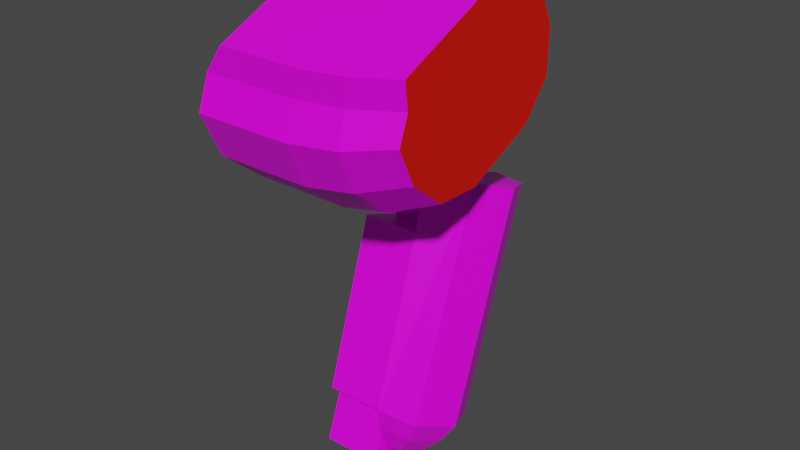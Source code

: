 # Source: mech_arml08.blend  (saved by Blender 2.92.15; exported with 4.5.12 LTS)
import bpy
from mathutils import Matrix  # noqa: F401  (used for matrix-valued properties, if any)

bpy.ops.wm.read_factory_settings(use_empty=True)
scene = bpy.context.scene
scene.name = 'Scene'

# ---- collections
col_arml08 = bpy.data.collections.new('arml08'); scene.collection.children.link(col_arml08)

# ---- images (referenced by path relative to the original .blend; pixels are not part of the script)
import os
ASSET_DIR = os.environ.get("B2B_ASSET_DIR", "")  # directory of the original .blend (textures are referenced by path, not embedded)
HERE = os.path.dirname(os.path.abspath(__file__))  # packed textures are extracted next to this script under _unpacked/

def load_image(name, relpath, width, height, colorspace="sRGB"):
    """Load a texture the original file referenced (path relative to the .blend, or extracted next to this script)."""
    p = next((c for c in (os.path.join(HERE, relpath), os.path.join(ASSET_DIR, relpath)) if relpath and os.path.exists(c)), "")
    if p:
        img = bpy.data.images.load(p, check_existing=True)
        img.name = name
    else:  # same state as the original file: an image datablock whose file is absent (Cycles renders it pink)
        img = bpy.data.images.new(name, width, height)
        img.source = "FILE"
        img.filepath = "//" + (relpath or name)
    img.colorspace_settings.name = colorspace
    return img
img_tex_arml08_png = load_image('tex_arml08.png', 'tex_arml08.png', 1024, 1024, 'sRGB')

# ---- materials (node trees are filled in below, after node groups)
mat_mat_arml = bpy.data.materials.new('mat_arml')
mat_mat_arml.alpha_threshold = 0.0
mat_mat_arml.use_backface_culling = True
mat_mat_arml.use_transparent_shadow = False
mat_mat_arml.line_color = (0.0, 0.0, 0.0, 1.0)
mat_mat_team = bpy.data.materials.new('mat_team')
mat_mat_team.use_backface_culling = True
mat_mat_team.use_transparent_shadow = False

# ---- material node trees
mat_mat_arml.use_nodes = True; mat_mat_arml.node_tree.nodes.clear()
_N = mat_mat_arml.node_tree.nodes; _L = mat_mat_arml.node_tree.links
n0 = _N.new('ShaderNodeOutputMaterial'); n0.name = 'Material Output'; n0.location = (300, 300)
n1 = _N.new('ShaderNodeBsdfPrincipled'); n1.name = 'Principled BSDF'; n1.location = (10, 300)
n1.distribution = 'GGX'
n1.subsurface_method = 'BURLEY'
n1.inputs[2].default_value = 0.4
n1.inputs[3].default_value = 1.45
n1.inputs[27].default_value = (0.0, 0.0, 0.0, 1.0)
n1.inputs[28].default_value = 1.0
n2 = _N.new('ShaderNodeTexImage'); n2.name = 'Image Texture.001'; n2.location = (-254, 300)
n2.image = img_tex_arml08_png
n2.interpolation = 'Closest'
_L.new(n1.outputs[0], n0.inputs[0])
_L.new(n2.outputs[0], n1.inputs[0])
n0.is_active_output = True
mat_mat_team.use_nodes = True; mat_mat_team.node_tree.nodes.clear()
_N = mat_mat_team.node_tree.nodes; _L = mat_mat_team.node_tree.links
n0 = _N.new('ShaderNodeBsdfPrincipled'); n0.name = 'Principled BSDF'; n0.location = (10, 300)
n0.distribution = 'GGX'
n0.subsurface_method = 'BURLEY'
n0.inputs[0].default_value = (0.8, 0.004458, 0.0, 1.0)
n0.inputs[3].default_value = 1.45
n0.inputs[27].default_value = (0.0, 0.0, 0.0, 1.0)
n0.inputs[28].default_value = 1.0
n1 = _N.new('ShaderNodeOutputMaterial'); n1.name = 'Material Output'; n1.location = (300, 300)
_L.new(n0.outputs[0], n1.inputs[0])
n1.is_active_output = True

# ---- world
world_world = bpy.data.worlds.new('World'); scene.world = world_world
world_world.use_nodes = True; world_world.node_tree.nodes.clear()
_N = world_world.node_tree.nodes; _L = world_world.node_tree.links
n0 = _N.new('ShaderNodeOutputWorld'); n0.name = 'World Output'; n0.location = (300, 300)
n1 = _N.new('ShaderNodeBackground'); n1.name = 'Background'; n1.location = (10, 300)
n1.inputs[0].default_value = (0.05088, 0.05088, 0.05088, 1.0)
_L.new(n1.outputs[0], n0.inputs[0])
n0.is_active_output = True
world_world.color = (0.05088, 0.05088, 0.05088)
world_world.use_sun_shadow = False
world_world.sun_shadow_jitter_overblur = 0.0

# ---- meshes
me_arm = bpy.data.meshes.new('arm')
me_arm.from_pydata([(0.105, -0.06661, -0.6403), (0.225, 0.3005, -0.2632), (0.3099, 0.1033, -0.7022), (0.3099, 0.2675, -0.2511), (0.345, 0.02361, -0.6731), (0.345, 0.1878, -0.2221), (0.3099, -0.05613, -0.6441), (0.3099, 0.108, -0.1931), (0.105, 0.1138, -0.706), (0.225, 0.075, -0.1811), (0.225, 0.04524, -0.2979), (0.225, -0.06661, -0.6403), (0.225, 0.1138, -0.706), (0.225, 0.2482, -0.3718), (0.105, 0.04524, -0.2979), (0.105, 0.2482, -0.3718), (0.2929, 0.07371, -0.7339), (0.321, 0.009925, -0.7107), (0.2929, -0.05386, -0.6875), (0.225, 0.08209, -0.737), (0.225, -0.06224, -0.6845), (0.2657, 0.03452, -0.7622), (0.2826, -0.003756, -0.7483), (0.2657, -0.04203, -0.7344), (0.225, 0.03954, -0.7641), (0.225, -0.04706, -0.7326), (0.2413, 0.004713, -0.7727), (0.248, -0.0106, -0.7671), (0.2413, -0.02591, -0.7615), (0.225, 0.006724, -0.7734), (0.225, -0.02792, -0.7608), (0.01, -0.2639, -0.02165), (0.01, -0.2217, -0.1123), (0.01, 0.1892, 0.1897), (0.01, 0.2315, 0.09903), (0.01, -0.1341, -0.1818), (0.06, -0.02231, -0.1848), (0.06, 0.1589, -0.1003), (0.01, 0.2284, -0.01273), (0.01, 0.1228, 0.2138), (0.01, -0.2397, 0.0448), (0.21, -0.2639, -0.02165), (0.21, -0.2217, -0.1123), (0.21, 0.1892, 0.1897), (0.21, 0.2315, 0.09903), (0.21, -0.1341, -0.1818), (0.21, -0.02231, -0.1848), (0.21, 0.1589, -0.1003), (0.21, 0.2284, -0.01273), (0.21, 0.1228, 0.2138), (0.21, -0.2397, 0.0448), (0.31, -0.2519, -0.01279), (0.31, -0.2121, -0.0981), (0.31, 0.1747, 0.1861), (0.31, 0.2145, 0.1008), (0.31, -0.1296, -0.1635), (0.31, -0.02444, -0.1664), (0.31, 0.1462, -0.08683), (0.31, 0.2116, -0.004393), (0.31, 0.1122, 0.2089), (0.31, -0.2291, 0.04976), (0.41, -0.2228, 0.008546), (0.41, -0.189, -0.06396), (0.41, 0.1397, 0.1776), (0.41, 0.1735, 0.1051), (0.41, -0.119, -0.1196), (0.41, -0.02954, -0.122), (0.41, 0.1155, -0.05438), (0.41, 0.1711, 0.01568), (0.41, 0.08654, 0.1969), (0.41, -0.2035, 0.0617), (0.05, 0.08354, 0.2507), (0.05, -0.2427, 0.09857), (0.23, 0.08354, 0.2507), (0.23, -0.2427, 0.09857), (0.32, 0.07396, 0.2462), (0.32, -0.2332, 0.103), (0.41, 0.05091, 0.2355), (0.41, -0.2101, 0.1138), (0.1267, 0.05456, -0.6855), (0.1267, -0.01474, -0.6603), (0.2005, 0.05456, -0.6855), (0.2005, -0.01474, -0.6603), (0.1025, 0.03753, -0.8032), (0.1025, -0.07735, -0.7614), (0.2247, 0.03753, -0.8032), (0.2247, -0.07735, -0.7614), (0.09084, -0.0352, -0.09661), (0.09084, 0.09671, -0.0351), (0.2364, -0.0352, -0.09661), (0.2364, 0.09671, -0.0351), (0.09084, 0.001707, -0.1758), (0.09084, 0.1336, -0.1142), (0.2364, 0.001707, -0.1758), (0.2364, 0.1336, -0.1142), (0.1272, 0.08389, -0.2659), (0.1272, 0.1498, -0.2352), (0.2, 0.08389, -0.2659), (0.2, 0.1498, -0.2352), (0.2, 0.1868, -0.3143), (0.2, 0.1208, -0.3451), (0.1272, 0.1868, -0.3143), (0.1272, 0.1208, -0.3451), (0.09084, -0.08987, 0.02064), (0.09084, 0.04203, 0.08215), (0.2364, -0.08987, 0.02064), (0.2364, 0.04203, 0.08215), (0.1025, 0.07735, -0.6938), (0.1025, -0.03753, -0.652), (0.2247, 0.07735, -0.6938), (0.2247, -0.03753, -0.652), (0.1267, 0.1818, -0.336), (0.1267, 0.1125, -0.3108), (0.2005, 0.1818, -0.336), (0.2005, 0.1125, -0.3108)], [], [(12, 13, 1, 3, 2), (2, 3, 5, 4), (4, 5, 7, 6), (6, 7, 9, 10, 11), (10, 13, 15, 14), (3, 1, 9, 7, 5), (13, 10, 9, 1), (12, 2, 16, 19), (8, 0, 14, 15), (13, 12, 8, 15), (12, 11, 0, 8), (11, 10, 14, 0), (19, 16, 21, 24), (4, 6, 18, 17), (11, 12, 19, 20), (6, 11, 20, 18), (2, 4, 17, 16), (23, 25, 30, 28), (17, 18, 23, 22), (18, 20, 25, 23), (20, 19, 24, 25), (16, 17, 22, 21), (26, 27, 28, 30, 29), (25, 24, 29, 30), (21, 22, 27, 26), (24, 21, 26, 29), (22, 23, 28, 27), (40, 72, 71, 39), (38, 34, 44, 48), (50, 60, 76, 74), (36, 37, 47, 46), (34, 33, 43, 44), (40, 31, 41, 50), (37, 38, 48, 47), (32, 35, 45, 42), (31, 32, 42, 41), (33, 39, 49, 43), (35, 36, 46, 45), (35, 38, 37, 36), (56, 57, 67, 66), (46, 47, 57, 56), (44, 43, 53, 54), (50, 41, 51, 60), (47, 48, 58, 57), (42, 45, 55, 52), (41, 42, 52, 51), (43, 49, 59, 53), (45, 46, 56, 55), (48, 44, 54, 58), (70, 61, 62, 65, 66, 67, 68, 64, 63, 69), (54, 53, 63, 64), (60, 51, 61, 70), (57, 58, 68, 67), (52, 55, 65, 62), (51, 52, 62, 61), (53, 59, 69, 63), (55, 56, 66, 65), (58, 54, 64, 68), (40, 50, 74, 72), (71, 72, 74, 73), (73, 74, 76, 75), (75, 76, 78, 77), (69, 59, 75, 77), (49, 39, 71, 73), (60, 70, 78, 76), (59, 49, 73, 75), (70, 69, 77, 78), (40, 39, 33, 34, 38, 35, 32, 31), (80, 82, 114, 112), (84, 83, 85, 86), (110, 108, 84, 86), (109, 110, 86, 85), (107, 109, 85, 83), (108, 107, 83, 84), (89, 90, 106, 105), (89, 87, 91, 93), (94, 93, 97, 98), (88, 90, 94, 92), (90, 89, 93, 94), (87, 88, 92, 91), (91, 92, 96, 95), (93, 91, 95, 97), (92, 94, 98, 96), (96, 98, 99, 101), (97, 95, 102, 100), (98, 97, 100, 99), (95, 96, 101, 102), (104, 103, 105, 106), (88, 87, 103, 104), (87, 89, 105, 103), (90, 88, 104, 106), (80, 79, 107, 108), (81, 82, 110, 109), (79, 81, 109, 107), (82, 80, 108, 110), (112, 114, 113, 111), (82, 81, 113, 114), (81, 79, 111, 113), (79, 80, 112, 111)])
me_arm.polygons.foreach_set('material_index', [0, 0, 0, 0, 0, 0, 0, 0, 0, 0, 0, 0, 0, 0, 0, 0, 0, 0, 0, 0, 0, 0, 0, 0, 0, 0, 0, 0, 0, 0, 0, 0, 0, 0, 0, 0, 0, 0, 0, 0, 0, 0, 0, 0, 0, 0, 0, 0, 0, 1, 0, 0, 0, 0, 0, 0, 0, 0, 0, 0, 0, 0, 0, 0, 0, 0, 1, 0, 0, 0, 0, 0, 0, 0, 0, 0, 0, 0, 0, 0, 0, 0, 0, 0, 0, 0, 0, 0, 0, 0, 0, 0, 0, 0, 0, 0, 0, 0, 0])
_uv = me_arm.uv_layers.new(name='UVMap')
_uv.uv.foreach_set('vector', [0.1655, 0.149, 0.5808, 0.1462, 0.7198, 0.1417, 0.7192, 0.2476, 0.1657, 0.2476, 0.1657, 0.2476, 0.7192, 0.2476, 0.7192, 0.3536, 0.1657, 0.3536, 0.1657, 0.3536, 0.7192, 0.3536, 0.7192, 0.4595, 0.1657, 0.4595, 0.1657, 0.4595, 0.7192, 0.4595, 0.7198, 0.5654, 0.5808, 0.5609, 0.1655, 0.5581, 0.007853, 0.964, 0.007854, 0.715, 0.1462, 0.715, 0.1462, 0.964, 0.7559, 0.7555, 0.8538, 0.715, 0.8538, 0.9917, 0.7559, 0.9512, 0.7154, 0.8533, 0.9921, 0.7288, 0.9921, 0.9779, 0.8538, 0.9917, 0.8538, 0.715, 0.1655, 0.149, 0.1657, 0.2476, 0.1146, 0.2309, 0.1144, 0.152, 0.5613, 0.7288, 0.5613, 0.9502, 0.1462, 0.964, 0.1462, 0.715, 0.5808, 0.1462, 0.1655, 0.149, 0.1646, 0.01059, 0.5799, 0.007853, 0.6997, 0.7288, 0.6997, 0.9502, 0.5613, 0.9502, 0.5613, 0.7288, 0.1655, 0.5581, 0.5808, 0.5609, 0.5799, 0.6993, 0.1646, 0.6965, 0.1144, 0.152, 0.1146, 0.2309, 0.05653, 0.2041, 0.05643, 0.1567, 0.1657, 0.3536, 0.1657, 0.4595, 0.113, 0.4489, 0.113, 0.3641, 0.8774, 0.007853, 0.8774, 0.2293, 0.8312, 0.2071, 0.8312, 0.02999, 0.1657, 0.4595, 0.1655, 0.5581, 0.1144, 0.5551, 0.1146, 0.4762, 0.1657, 0.2476, 0.1657, 0.3536, 0.113, 0.343, 0.113, 0.2582, 0.05653, 0.503, 0.05643, 0.5504, 0.01731, 0.5462, 0.01735, 0.5272, 0.113, 0.3641, 0.113, 0.4489, 0.0513, 0.4319, 0.0513, 0.3811, 0.1146, 0.4762, 0.1144, 0.5551, 0.05643, 0.5504, 0.05653, 0.503, 0.8312, 0.02999, 0.8312, 0.2071, 0.7851, 0.1717, 0.7851, 0.06542, 0.113, 0.2582, 0.113, 0.343, 0.0513, 0.326, 0.0513, 0.2752, 0.7433, 0.1373, 0.7355, 0.1186, 0.7433, 0.09977, 0.762, 0.0973, 0.762, 0.1398, 0.7851, 0.06542, 0.7851, 0.1717, 0.762, 0.1398, 0.762, 0.0973, 0.0513, 0.2752, 0.0513, 0.326, 0.007854, 0.3108, 0.007854, 0.2904, 0.05643, 0.1567, 0.05653, 0.2041, 0.01735, 0.1799, 0.01731, 0.1609, 0.0513, 0.3811, 0.0513, 0.4319, 0.007853, 0.4167, 0.007853, 0.3963, 0.4406, 0.4023, 0.3845, 0.3848, 0.3845, 0.06949, 0.4406, 0.05197, 0.3681, 0.6514, 0.3681, 0.7493, 0.193, 0.7493, 0.193, 0.6514, 0.3845, 0.6412, 0.3881, 0.5531, 0.4349, 0.5444, 0.4317, 0.6237, 0.3244, 0.3783, 0.3244, 0.5534, 0.193, 0.5534, 0.193, 0.3783, 0.3681, 0.7493, 0.3681, 0.8369, 0.193, 0.8369, 0.193, 0.7493, 0.3681, 0.03296, 0.3681, 0.09488, 0.193, 0.09488, 0.193, 0.03296, 0.3244, 0.5534, 0.3681, 0.6514, 0.193, 0.6514, 0.193, 0.5534, 0.3681, 0.1825, 0.3681, 0.2804, 0.193, 0.2804, 0.193, 0.1825, 0.3681, 0.09488, 0.3681, 0.1825, 0.193, 0.1825, 0.193, 0.09488, 0.3681, 0.8369, 0.3681, 0.8988, 0.193, 0.8988, 0.193, 0.8369, 0.3681, 0.2804, 0.3244, 0.3783, 0.193, 0.3783, 0.193, 0.2804, 0.6595, 0.4023, 0.6595, 0.05197, 0.7215, 0.1396, 0.7215, 0.3147, 0.1041, 0.3834, 0.1041, 0.5483, 0.008946, 0.5359, 0.008946, 0.3958, 0.193, 0.3783, 0.193, 0.5534, 0.1041, 0.5483, 0.1041, 0.3834, 0.193, 0.7493, 0.193, 0.8369, 0.1045, 0.8394, 0.1045, 0.757, 0.193, 0.03296, 0.193, 0.09488, 0.1051, 0.08398, 0.1051, 0.02569, 0.193, 0.5534, 0.193, 0.6514, 0.1039, 0.6479, 0.1039, 0.5557, 0.193, 0.1825, 0.193, 0.2804, 0.1041, 0.2735, 0.1041, 0.1813, 0.193, 0.09488, 0.193, 0.1825, 0.1045, 0.1747, 0.1045, 0.09231, 0.193, 0.8369, 0.193, 0.8988, 0.1051, 0.906, 0.1051, 0.8478, 0.193, 0.2804, 0.193, 0.3783, 0.1039, 0.376, 0.1039, 0.2838, 0.193, 0.6514, 0.193, 0.7493, 0.1041, 0.7504, 0.1041, 0.6583, 0.948, 0.3235, 0.913, 0.3585, 0.8429, 0.3585, 0.7729, 0.3235, 0.7378, 0.2534, 0.7378, 0.1133, 0.7729, 0.04322, 0.8429, 0.008186, 0.913, 0.008186, 0.948, 0.04322, 0.1045, 0.757, 0.1045, 0.8394, 0.0116, 0.8456, 0.0116, 0.7755, 0.1051, 0.02569, 0.1051, 0.08398, 0.0158, 0.05773, 0.0158, 0.008186, 0.1039, 0.5557, 0.1039, 0.6479, 0.008186, 0.6396, 0.008186, 0.5613, 0.1041, 0.1813, 0.1041, 0.2735, 0.009472, 0.2569, 0.009472, 0.1785, 0.1045, 0.09231, 0.1045, 0.1747, 0.0116, 0.1562, 0.0116, 0.08613, 0.1051, 0.8478, 0.1051, 0.906, 0.0158, 0.9236, 0.0158, 0.874, 0.1039, 0.2838, 0.1039, 0.376, 0.008186, 0.3705, 0.008186, 0.2921, 0.1041, 0.6583, 0.1041, 0.7504, 0.009472, 0.7532, 0.009472, 0.6749, 0.3845, 0.8163, 0.3845, 0.6412, 0.4317, 0.6237, 0.4317, 0.7813, 0.747, 0.7813, 0.4317, 0.7813, 0.4317, 0.6237, 0.747, 0.6237, 0.747, 0.6237, 0.4317, 0.6237, 0.4409, 0.5448, 0.7377, 0.5448, 0.7377, 0.5448, 0.4409, 0.5448, 0.4632, 0.466, 0.7154, 0.466, 0.7823, 0.4624, 0.7905, 0.5531, 0.7437, 0.5444, 0.7363, 0.4628, 0.7941, 0.6412, 0.7941, 0.8163, 0.747, 0.7813, 0.747, 0.6237, 0.3881, 0.5531, 0.3964, 0.4624, 0.4424, 0.4628, 0.4349, 0.5444, 0.7905, 0.5531, 0.7941, 0.6412, 0.747, 0.6237, 0.7437, 0.5444, 0.948, 0.3235, 0.948, 0.04322, 0.9918, 0.05723, 0.9918, 0.3095, 0.4406, 0.4023, 0.4406, 0.05197, 0.4844, 0.008186, 0.572, 0.008186, 0.6595, 0.05197, 0.6595, 0.4023, 0.572, 0.4461, 0.4844, 0.4461, 0.8793, 0.5933, 0.9176, 0.5933, 0.9176, 0.775, 0.8793, 0.775, 0.8666, 0.5181, 0.8666, 0.5779, 0.9302, 0.5779, 0.9302, 0.5181, 0.9302, 0.5977, 0.8666, 0.5977, 0.8666, 0.5408, 0.9302, 0.5408, 0.2123, 0.5759, 0.1526, 0.5977, 0.1319, 0.5408, 0.1916, 0.519, 0.8666, 0.5759, 0.9302, 0.5759, 0.9302, 0.519, 0.8666, 0.519, 0.1526, 0.5977, 0.2123, 0.5759, 0.1916, 0.519, 0.1319, 0.5408, 0.1538, 0.8864, 0.2224, 0.9184, 0.1939, 0.9793, 0.1254, 0.9473, 0.9363, 0.8864, 0.8606, 0.8864, 0.8606, 0.8452, 0.9363, 0.8452, 0.2415, 0.8772, 0.173, 0.8452, 0.2157, 0.7984, 0.25, 0.8144, 0.8606, 0.9184, 0.9363, 0.9184, 0.9363, 0.8772, 0.8606, 0.8772, 0.2224, 0.9184, 0.1538, 0.8864, 0.173, 0.8452, 0.2415, 0.8772, 0.1538, 0.8864, 0.2224, 0.9184, 0.2415, 0.8772, 0.173, 0.8452, 0.173, 0.8452, 0.2415, 0.8772, 0.25, 0.8144, 0.2157, 0.7984, 0.9363, 0.8452, 0.8606, 0.8452, 0.8795, 0.7984, 0.9173, 0.7984, 0.8606, 0.8772, 0.9363, 0.8772, 0.9173, 0.8144, 0.8795, 0.8144, 0.8795, 0.8144, 0.9173, 0.8144, 0.9173, 0.7732, 0.8795, 0.7732, 0.9173, 0.7984, 0.8795, 0.7984, 0.8795, 0.7572, 0.9173, 0.7572, 0.25, 0.8144, 0.2157, 0.7984, 0.2349, 0.7572, 0.2692, 0.7732, 0.2157, 0.7984, 0.25, 0.8144, 0.2692, 0.7732, 0.2349, 0.7572, 0.8606, 0.5802, 0.8606, 0.5116, 0.9363, 0.5116, 0.9363, 0.5802, 0.2224, 0.9184, 0.1538, 0.8864, 0.1254, 0.9473, 0.1939, 0.9793, 0.8606, 0.8864, 0.9363, 0.8864, 0.9363, 0.9473, 0.8606, 0.9473, 0.9363, 0.9184, 0.8606, 0.9184, 0.8606, 0.9793, 0.9363, 0.9793, 0.8793, 0.5507, 0.8793, 0.5867, 0.8666, 0.5986, 0.8666, 0.5388, 0.9176, 0.5867, 0.9176, 0.5507, 0.9302, 0.5388, 0.9302, 0.5986, 0.8793, 0.5867, 0.9176, 0.5867, 0.9302, 0.5986, 0.8666, 0.5986, 0.9176, 0.5507, 0.8793, 0.5507, 0.8666, 0.5388, 0.9302, 0.5388, 0.8793, 0.6168, 0.9176, 0.6168, 0.9176, 0.6528, 0.8793, 0.6528, 0.1644, 0.5933, 0.2004, 0.5802, 0.2666, 0.7619, 0.2306, 0.775, 0.9176, 0.5802, 0.8793, 0.5802, 0.8793, 0.7619, 0.9176, 0.7619, 0.2004, 0.5802, 0.1644, 0.5933, 0.2306, 0.775, 0.2666, 0.7619])
me_arm.materials.append(mat_mat_arml)
me_arm.materials.append(mat_mat_team)
me_arm.use_remesh_fix_poles = True
me_arm.use_remesh_preserve_attributes = False
me_arm.use_mirror_vertex_groups = False
me_arm.update()
arm_armature_001 = bpy.data.armatures.new('Armature.001')  # bones are not reproduced

# ---- objects
ob_arm = bpy.data.objects.new('arm', me_arm)
ob_armature = bpy.data.objects.new('Armature', arm_armature_001)

# ---- transforms, parenting, visibility, modifiers, constraints
ob_arm.location = (0.0, 0.0, 0.0)
ob_arm.lineart.crease_threshold = 0.0
_vg = ob_arm.vertex_groups.new(name='lower')
_vg = ob_arm.vertex_groups.new(name='shoulder')
_vg = ob_arm.vertex_groups.new(name='upper')
ob_armature.location = (0.0, 0.0, 0.0)
ob_armature.lineart.crease_threshold = 0.0

# ---- collection membership
col_arml08.objects.link(ob_arm)
col_arml08.objects.link(ob_armature)

# ---- scene / render settings (as saved in the file)
scene.frame_start = 1; scene.frame_end = 250; scene.frame_set(1)
scene.render.engine = 'BLENDER_EEVEE_NEXT'
scene.cycles.use_denoising = False
scene.cycles.samples = 128
scene.cycles.sampling_pattern = 'TABULATED_SOBOL'
scene.cycles.use_adaptive_sampling = False
scene.cycles.use_light_tree = False
scene.view_settings.view_transform = 'Filmic'
bpy.context.view_layer.update()

# ---- added for rendering (the .blend has no active camera and no usable light): camera, sun
cam_auto = bpy.data.cameras.new('AutoCamera')
cam_auto.lens = 50.0
cam_auto.sensor_width = 36.0
cam_auto.clip_end = 1000.0
ob_auto_camera = bpy.data.objects.new('AutoCamera', cam_auto)
scene.collection.objects.link(ob_auto_camera)
ob_auto_camera.location = (1.37645, -1.38143, 0.65689)
ob_auto_camera.rotation_euler = (1.09748, -7.21219e-08, 0.694738)
scene.camera = ob_auto_camera
light_auto_sun = bpy.data.lights.new('AutoSun', 'SUN')
light_auto_sun.energy = 3.0
light_auto_sun.angle = 0.0523599
ob_auto_sun = bpy.data.objects.new('AutoSun', light_auto_sun)
scene.collection.objects.link(ob_auto_sun)
ob_auto_sun.rotation_euler = (0.872665, 0.174533, 0.523599)
bpy.context.view_layer.update()
